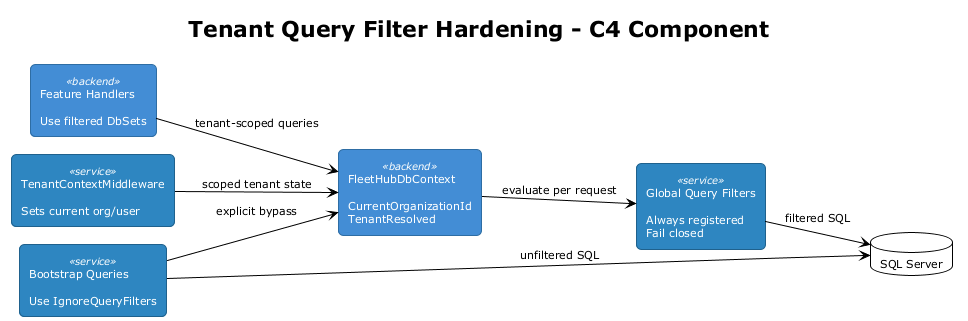

The diagram above was rendered by PlantUML. Its source (embedded in the PNG):
@startuml c4_component
!theme plain
!pragma layout smetana
left to right direction
skinparam shadowing false
skinparam defaultFontSize 11
skinparam rectangle {
  RoundCorner 10
  StereotypeFontSize 10
}

title Tenant Query Filter Hardening - C4 Component

skinparam rectangle<<backend>> {
  BackgroundColor #438DD5
  FontColor white
  BorderColor #2E6DA4
}
skinparam rectangle<<service>> {
  BackgroundColor #2E86C1
  FontColor white
  BorderColor #1F618D
}

rectangle "TenantContextMiddleware\n\nSets current org/user" <<service>> as mw
rectangle "FleetHubDbContext\n\nCurrentOrganizationId\nTenantResolved" <<backend>> as ctx
rectangle "Global Query Filters\n\nAlways registered\nFail closed" <<service>> as filters
rectangle "Feature Handlers\n\nUse filtered DbSets" <<backend>> as handlers
rectangle "Bootstrap Queries\n\nUse IgnoreQueryFilters" <<service>> as bootstrap
database "SQL Server" as db

mw --> ctx : scoped tenant state
ctx --> filters : evaluate per request
handlers --> ctx : tenant-scoped queries
filters --> db : filtered SQL
bootstrap --> ctx : explicit bypass
bootstrap --> db : unfiltered SQL

@enduml